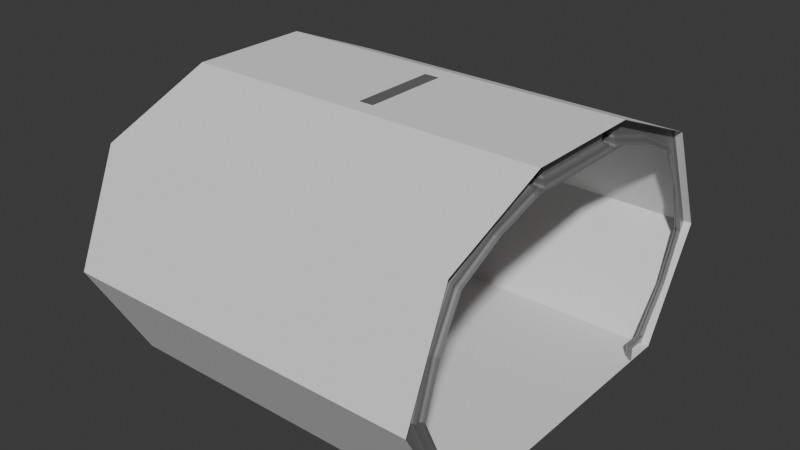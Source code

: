 # Source: BigTunnel.blend  (saved by Blender 4.2.66; exported with 4.5.12 LTS)
import bpy
from mathutils import Matrix  # noqa: F401  (used for matrix-valued properties, if any)

bpy.ops.wm.read_factory_settings(use_empty=True)
scene = bpy.context.scene
scene.name = 'Scene'

# ---- collections
col_collection = bpy.data.collections.new('Collection'); scene.collection.children.link(col_collection)

# ---- materials (node trees are filled in below, after node groups)
mat_mainlampcol = bpy.data.materials.new('MainLampCol')
mat_ringmetal_006 = bpy.data.materials.new('RingMetal.006')
mat_ringmetal_001 = bpy.data.materials.new('RingMetal.001')

# ---- material node trees
mat_mainlampcol.use_nodes = True; mat_mainlampcol.node_tree.nodes.clear()
_N = mat_mainlampcol.node_tree.nodes; _L = mat_mainlampcol.node_tree.links
n0 = _N.new('ShaderNodeBsdfPrincipled'); n0.name = 'Principled BSDF'; n0.location = (10, 300)
n0.inputs[0].default_value = (0.8, 0.5699, 0.1036, 1.0)
n1 = _N.new('ShaderNodeOutputMaterial'); n1.name = 'Material Output'; n1.location = (300, 300)
_L.new(n0.outputs[0], n1.inputs[0])
n1.is_active_output = True
mat_ringmetal_006.use_nodes = True; mat_ringmetal_006.node_tree.nodes.clear()
_N = mat_ringmetal_006.node_tree.nodes; _L = mat_ringmetal_006.node_tree.links
n0 = _N.new('ShaderNodeBsdfPrincipled'); n0.name = 'Principled BSDF'; n0.location = (10, 300)
n0.inputs[0].default_value = (0.359, 0.359, 0.359, 1.0)
n0.inputs[1].default_value = 0.8577
n0.inputs[2].default_value = 0.6461
n1 = _N.new('ShaderNodeOutputMaterial'); n1.name = 'Material Output'; n1.location = (300, 300)
_L.new(n0.outputs[0], n1.inputs[0])
n1.is_active_output = True
mat_ringmetal_001.use_nodes = True; mat_ringmetal_001.node_tree.nodes.clear()
_N = mat_ringmetal_001.node_tree.nodes; _L = mat_ringmetal_001.node_tree.links
n0 = _N.new('ShaderNodeBsdfPrincipled'); n0.name = 'Principled BSDF'; n0.location = (10, 300)
n0.inputs[0].default_value = (0.359, 0.359, 0.359, 1.0)
n0.inputs[1].default_value = 0.8577
n0.inputs[2].default_value = 0.6461
n1 = _N.new('ShaderNodeOutputMaterial'); n1.name = 'Material Output'; n1.location = (300, 300)
_L.new(n0.outputs[0], n1.inputs[0])
n1.is_active_output = True

# ---- world
world_world = bpy.data.worlds.new('World'); scene.world = world_world
world_world.use_nodes = True; world_world.node_tree.nodes.clear()
_N = world_world.node_tree.nodes; _L = world_world.node_tree.links
n0 = _N.new('ShaderNodeOutputWorld'); n0.name = 'World Output'; n0.location = (300, 300)
n1 = _N.new('ShaderNodeBackground'); n1.name = 'Background'; n1.location = (10, 300)
n1.inputs[0].default_value = (0.05088, 0.05088, 0.05088, 1.0)
_L.new(n1.outputs[0], n0.inputs[0])
n0.is_active_output = True
world_world.color = (0.05088, 0.05088, 0.05088)
world_world.sun_shadow_jitter_overblur = 0.0

# ---- meshes
me_cube_004 = bpy.data.meshes.new('Cube.004')
me_cube_004.from_pydata([(1.192e-07, 1.246, 2.503e-06), (-1.192e-07, -1.246, 2.027e-06), (2.384e-07, 1.75, 0.8839), (1.192e-07, 0.5, 2.134), (1.192e-07, 1.384, 1.768), (-2.5, 1.246, 2.876e-06), (-1.192e-07, -1.75, 0.8839), (-2.384e-07, -0.5, 2.134), (-1.192e-07, -1.384, 1.768), (-2.5, -1.246, 2.399e-06), (-2.5, 1.75, 0.8839), (-2.5, 0.5, 2.134), (-2.5, 1.384, 1.768), (-2.5, -1.75, 0.8839), (-2.5, -0.5, 2.134), (-2.5, -1.384, 1.768), (0.0, 0.0, 2.265e-06), (0.25, 1.246, 2.503e-06), (0.25, -1.246, 2.027e-06), (0.25, 1.75, 0.8839), (0.25, 0.5, 2.134), (0.25, 1.384, 1.768), (0.25, -1.75, 0.8839), (0.25, -0.5, 2.134), (0.25, -1.384, 1.768), (0.25, 0.0, 2.265e-06), (-2.75, 1.246, 2.876e-06), (-2.75, -1.246, 2.399e-06), (-2.75, 1.75, 0.8839), (-2.75, 0.5, 2.134), (-2.75, 1.384, 1.768), (-2.75, -1.75, 0.8839), (-2.75, -0.5, 2.134), (-2.75, -1.384, 1.768)], [], [(7, 14, 11, 3), (8, 15, 14, 7), (6, 13, 15, 8), (13, 6, 1, 9), (0, 2, 10, 5), (2, 4, 12, 10), (4, 3, 11, 12), (9, 1, 16, 0, 5), (3, 4, 21, 20), (2, 0, 17, 19), (6, 8, 24, 22), (8, 7, 23, 24), (16, 1, 18, 25), (7, 3, 20, 23), (4, 2, 19, 21), (0, 16, 25, 17), (1, 6, 22, 18), (15, 13, 31, 33), (13, 9, 27, 31), (12, 11, 29, 30), (9, 5, 26, 27), (14, 15, 33, 32), (5, 10, 28, 26), (11, 14, 32, 29), (10, 12, 30, 28)])
_uv = me_cube_004.uv_layers.new(name='UVMap')
_uv.uv.foreach_set('vector', [0.0, 0.0, 0.0, 0.0, 0.0, 0.0, 0.0, 0.0, 0.0, 0.0, 0.0, 0.0, 0.0, 0.0, 0.0, 0.0, 0.0, 0.0, 0.0, 0.0, 0.0, 0.0, 0.0, 0.0, 0.0, 0.0, 0.0, 0.0, 0.0, 0.0, 0.0, 0.0, 0.0, 0.0, 0.0, 0.0, 0.0, 0.0, 0.0, 0.0, 0.0, 0.0, 0.0, 0.0, 0.0, 0.0, 0.0, 0.0, 0.0, 0.0, 0.0, 0.0, 0.0, 0.0, 0.0, 0.0, 0.0, 0.0, 0.0, 0.0, 0.0, 0.0, 0.0, 0.0, 0.0, 0.0, 0.0, 0.0, 0.0, 0.0, 0.0, 0.0, 0.0, 0.0, 0.0, 0.0, 0.0, 0.0, 0.0, 0.0, 0.0, 0.0, 0.0, 0.0, 0.0, 0.0, 0.0, 0.0, 0.0, 0.0, 0.0, 0.0, 0.0, 0.0, 0.0, 0.0, 0.0, 0.0, 0.0, 0.0, 0.0, 0.0, 0.0, 0.0, 0.0, 0.0, 0.0, 0.0, 0.0, 0.0, 0.0, 0.0, 0.0, 0.0, 0.0, 0.0, 0.0, 0.0, 0.0, 0.0, 0.0, 0.0, 0.0, 0.0, 0.0, 0.0, 0.0, 0.0, 0.0, 0.0, 0.0, 0.0, 0.0, 0.0, 0.0, 0.0, 0.0, 0.0, 0.0, 0.0, 0.0, 0.0, 0.0, 0.0, 0.0, 0.0, 0.0, 0.0, 0.0, 0.0, 0.0, 0.0, 0.0, 0.0, 0.0, 0.0, 0.0, 0.0, 0.0, 0.0, 0.0, 0.0, 0.0, 0.0, 0.0, 0.0, 0.0, 0.0, 0.0, 0.0, 0.0, 0.0, 0.0, 0.0, 0.0, 0.0, 0.0, 0.0, 0.0, 0.0, 0.0, 0.0, 0.0, 0.0, 0.0, 0.0, 0.0, 0.0, 0.0, 0.0, 0.0, 0.0, 0.0, 0.0, 0.0, 0.0, 0.0, 0.0, 0.0, 0.0, 0.0, 0.0])
me_cube_004.update()
me_cube_001 = bpy.data.meshes.new('Cube.001')
me_cube_001.from_pydata([(2.384e-07, 0.8174, -2.384e-07), (2.384e-07, -0.8174, -2.384e-07), (3.364, -0.8174, -2.384e-07), (3.364, 0.8174, -2.384e-07), (2.384e-07, 0.8174, -0.181), (2.384e-07, -0.8174, -0.181), (3.364, -0.8174, -0.181), (3.364, 0.8174, -0.181), (2.384e-07, -0.4087, -0.181), (3.364, -0.4087, -0.181), (3.364, -0.2043, -2.384e-07), (2.384e-07, -0.2043, -0.181), (3.364, -0.2043, -0.181), (3.364, 0.3065, -2.384e-07), (2.384e-07, 0.3065, -0.181), (3.364, 0.3065, -0.181), (3.364, 0.5109, -2.384e-07), (2.384e-07, 0.5109, -0.181), (3.364, 0.5109, -0.181), (3.364, -0.4087, -2.384e-07), (3.364, -0.4087, -0.2581), (3.364, -0.364, -0.3028), (2.384e-07, -0.364, -0.3028), (2.384e-07, -0.4087, -0.2581), (3.364, -0.2491, -0.3028), (3.364, -0.2043, -0.2581), (2.384e-07, -0.2043, -0.2581), (2.384e-07, -0.2491, -0.3028), (3.364, 0.3512, -0.3028), (3.364, 0.3065, -0.2581), (3.364, 0.5109, -0.2581), (3.364, 0.4662, -0.3028), (2.384e-07, 0.4662, -0.3028), (2.384e-07, 0.5109, -0.2581), (2.384e-07, 0.3065, -0.2581), (2.384e-07, 0.3512, -0.3028)], [(0, 1), (15, 18), (17, 14), (16, 13), (11, 8), (12, 9), (10, 19)], [(15, 12, 11, 14), (13, 10, 12, 15), (0, 3, 7, 4), (2, 1, 5, 6), (18, 30, 33, 17), (9, 6, 5, 8), (7, 18, 17, 4), (3, 16, 18, 7), (19, 2, 6, 9), (9, 8, 23, 20), (11, 12, 25, 26), (35, 32, 31, 28), (14, 34, 29, 15), (24, 27, 26, 25), (20, 23, 22, 21), (28, 29, 34, 35), (30, 31, 32, 33), (24, 21, 22, 27)])
me_cube_001.polygons.foreach_set('material_index', [0, 0, 0, 0, 1, 0, 0, 0, 0, 1, 1, 1, 1, 1, 1, 1, 1, 1])
_uv = me_cube_001.uv_layers.new(name='UVMap')
_uv.uv.foreach_set('vector', [0.0, 0.0, 0.0, 0.0, 0.0, 0.0, 0.0, 0.0, 0.0, 0.0, 0.0, 0.0, 0.0, 0.0, 0.0, 0.0, 0.0, 0.0, 0.0, 0.0, 0.0, 0.0, 0.0, 0.0, 0.0, 0.0, 0.0, 0.0, 0.0, 0.0, 0.0, 0.0, 0.0, 0.0, 0.0, 0.0, 0.0, 0.0, 0.0, 0.0, 0.0, 0.0, 0.0, 0.0, 0.0, 0.0, 0.0, 0.0, 0.0, 0.0, 0.0, 0.0, 0.0, 0.0, 0.0, 0.0, 0.0, 0.0, 0.0, 0.0, 0.0, 0.0, 0.0, 0.0, 0.0, 0.0, 0.0, 0.0, 0.0, 0.0, 0.0, 0.0, 0.0, 0.0, 0.0, 0.0, 0.0, 0.0, 0.0, 0.0, 0.0, 0.0, 0.0, 0.0, 0.0, 0.0, 0.0, 0.0, 0.0, 0.0, 0.0, 0.0, 0.0, 0.0, 0.0, 0.0, 0.0, 0.0, 0.0, 0.0, 0.0, 0.0, 0.0, 0.0, 0.0, 0.0, 0.0, 0.0, 0.0, 0.0, 0.0, 0.0, 0.0, 0.0, 0.0, 0.0, 0.0, 0.0, 0.0, 0.0, 0.0, 0.0, 0.0, 0.0, 0.0, 0.0, 0.0, 0.0, 0.0, 0.0, 0.0, 0.0, 0.0, 0.0, 0.0, 0.0, 0.0, 0.0, 0.0, 0.0, 0.0, 0.0, 0.0, 0.0])
me_cube_001.materials.append(mat_mainlampcol)
me_cube_001.materials.append(mat_ringmetal_006)
me_cube_001.update()
me_circle_001 = bpy.data.meshes.new('Circle.001')
me_circle_001.from_pydata([(1.5, 0.1475, 0.385), (1.461, 0.1087, 0.4042), (1.463, -0.000116, 0.2562), (1.461, 1.669, 0.535), (1.461, 1.291, 0.734), (1.461, 0.8839, 0.8606), (1.461, 1.868, 0.1577), (1.461, 0.1087, 0.2562), (1.461, 0.4728, 0.682), (1.5, 0.1391, 0.2255), (1.5, 0.4947, 0.6447), (1.5, 0.8863, 0.8174), (1.5, 1.828, 0.1412), (1.5, 1.638, 0.5044), (1.5, 1.275, 0.694), (1.5, -0.000116, 0.2258), (1.435, 0.1086, 0.4042), (1.423, 0.09854, 0.4127), (1.423, 0.4672, 0.6938), (1.435, 0.4728, 0.682), (1.422, 1.296, 0.7462), (1.434, 1.291, 0.734), (1.435, 1.868, 0.1577), (1.423, 1.88, 0.1627), (1.435, 0.1086, 0.2562), (1.423, 0.09843, 0.2689), (1.423, -0.000116, 0.2689), (1.437, -0.000116, 0.2562), (1.435, 0.8839, 0.8606), (1.423, 0.8838, 0.8745), (1.423, 1.679, 0.5447), (1.435, 1.669, 0.535), (1.461, 0.1346, 0.3914), (1.473, 0.1474, 0.385), (1.461, 1.28, 0.7058), (1.473, 1.275, 0.694), (1.461, 0.8855, 0.831), (1.473, 0.8863, 0.8174), (1.461, 0.1269, 0.2382), (1.473, 0.1393, 0.2257), (1.463, -0.000116, 0.2382), (1.475, -0.000116, 0.2258), (1.473, 1.638, 0.5044), (1.461, 1.648, 0.5138), (1.461, 1.839, 0.1461), (1.473, 1.828, 0.1412), (1.473, 0.4947, 0.6447), (1.461, 0.4882, 0.6558), (1.5, -0.000116, 0.4957), (1.5, 2.134, -0.25), (1.5, 1.951, 0.1919), (1.5, 1.326, 0.8169), (1.5, 0.4418, 0.7478), (1.5, 0.8838, 1.0), (1.5, 1.768, 0.6339), (1.438, -0.000116, 0.4957), (1.423, 0.01171, 0.4857), (1.423, -0.000116, 0.4807), (1.423, 1.937, 0.1861), (1.438, 1.951, 0.1919), (1.438, 1.326, 0.8169), (1.423, 1.32, 0.8028), (1.438, 0.4418, 0.7478), (1.423, 0.448, 0.7347), (1.438, 0.8838, 1.0), (1.423, 0.8838, 0.9834), (1.423, 1.756, 0.6222), (1.438, 1.768, 0.6339), (1.461, 1.992, -0.2499), (1.5, 1.951, -0.2499), (1.435, 1.992, -0.2499), (1.423, 2.006, -0.25), (1.473, 1.951, -0.2499), (1.461, 1.963, -0.2499), (1.5, 2.134, -0.25), (1.423, 2.117, -0.25), (1.438, 2.134, -0.25), (1.5, 2.134, -0.265), (1.461, 1.963, -0.2883), (1.5, 1.951, -0.3002), (1.461, 1.992, -0.2883), (1.5, 2.134, -0.3893), (1.5, 2.134, -0.3271), (1.461, 1.963, -0.366), (1.5, 1.951, -0.354), (1.461, 1.992, -0.3893), (1.5, 1.951, -0.3271), (1.461, 1.992, -0.366), (4.458e-05, 1.963, -0.366), (4.458e-05, 2.117, -0.4043), (4.458e-05, 2.134, -0.3893), (4.458e-05, 1.992, -0.2883), (4.458e-05, 1.992, -0.265), (4.458e-05, 2.006, -0.25), (4.458e-05, 1.951, -0.3002), (4.458e-05, 1.963, -0.2883), (4.458e-05, 2.117, -0.25), (4.458e-05, 2.134, -0.265), (4.458e-05, 1.951, -0.354), (4.458e-05, 2.006, -0.4043), (4.458e-05, 1.992, -0.3893), (4.458e-05, 1.992, -0.366), (1.438, 2.134, -0.3893), (1.438, 2.134, -0.3271), (1.438, 2.134, -0.265), (1.423, 2.117, -0.4043), (1.423, 2.006, -0.4043), (1.435, 1.992, -0.3893), (1.461, 1.992, -0.265), (1.435, 1.992, -0.265), (1.435, 1.992, -0.366), (1.435, 1.992, -0.2883), (1.473, 1.951, -0.3271), (1.473, 1.951, -0.354), (1.473, 1.951, -0.3002), (4.452e-05, 2.134, -0.3271), (0.06216, 2.134, -0.3893), (0.07723, 2.006, -0.4043), (0.06531, 1.992, -0.366), (0.0389, 1.963, -0.366), (4.452e-05, 1.951, -0.3271), (0.07717, 2.117, -0.4043), (0.03893, 1.992, -0.3893), (0.02694, 1.951, -0.354), (0.02694, 1.951, -0.3271), (0.06531, 1.992, -0.3893), (0.03893, 1.992, -0.366), (1.5, 0.1475, -1.885), (1.461, 0.1087, -1.904), (1.463, -0.0001158, -1.756), (1.461, 1.669, -2.035), (1.461, 1.291, -2.234), (1.461, 0.8839, -2.361), (1.461, 1.868, -1.658), (1.461, 0.1087, -1.756), (1.461, 0.4728, -2.182), (1.5, 0.1391, -1.726), (1.5, 0.4947, -2.145), (1.5, 0.8863, -2.318), (1.5, 1.828, -1.641), (1.5, 1.638, -2.005), (1.5, 1.275, -2.194), (1.5, -0.0001158, -1.726), (1.435, 0.1086, -1.904), (1.423, 0.09854, -1.913), (1.423, 0.4672, -2.194), (1.435, 0.4728, -2.182), (1.422, 1.296, -2.246), (1.434, 1.291, -2.234), (1.435, 1.868, -1.658), (1.423, 1.88, -1.663), (1.435, 0.1086, -1.756), (1.423, 0.09843, -1.769), (1.423, -0.0001158, -1.769), (1.437, -0.0001158, -1.756), (1.435, 0.8839, -2.361), (1.423, 0.8838, -2.375), (1.423, 1.679, -2.045), (1.435, 1.669, -2.035), (1.461, 0.1346, -1.891), (1.473, 0.1474, -1.885), (1.461, 1.28, -2.206), (1.473, 1.275, -2.194), (1.461, 0.8855, -2.331), (1.473, 0.8863, -2.318), (1.461, 0.1269, -1.738), (1.473, 0.1393, -1.726), (1.463, -0.0001158, -1.738), (1.475, -0.0001158, -1.726), (1.473, 1.638, -2.005), (1.461, 1.648, -2.014), (1.461, 1.839, -1.646), (1.473, 1.828, -1.641), (1.473, 0.4947, -2.145), (1.461, 0.4882, -2.156), (1.5, -0.0001158, -1.996), (1.5, 2.134, -1.25), (1.5, 1.951, -1.692), (1.5, 1.326, -2.317), (1.5, 0.4418, -2.248), (1.5, 0.8838, -2.5), (1.5, 1.768, -2.134), (1.438, -0.0001158, -1.996), (1.423, 0.01171, -1.986), (1.423, -0.0001158, -1.981), (1.423, 1.937, -1.686), (1.438, 1.951, -1.692), (1.438, 1.326, -2.317), (1.423, 1.32, -2.303), (1.438, 0.4418, -2.248), (1.423, 0.448, -2.235), (1.438, 0.8838, -2.5), (1.423, 0.8838, -2.483), (1.423, 1.756, -2.122), (1.438, 1.768, -2.134), (1.461, 1.992, -1.25), (1.5, 1.951, -1.25), (1.435, 1.992, -1.25), (1.423, 2.006, -1.25), (1.473, 1.951, -1.25), (1.461, 1.963, -1.25), (1.5, 2.134, -1.25), (1.423, 2.117, -1.25), (1.438, 2.134, -1.25), (1.5, 2.134, -1.235), (1.461, 1.963, -1.212), (1.5, 1.951, -1.2), (1.461, 1.992, -1.212), (1.5, 2.134, -1.111), (1.5, 2.134, -1.173), (1.461, 1.963, -1.134), (1.5, 1.951, -1.146), (1.461, 1.992, -1.111), (1.5, 1.951, -1.173), (1.461, 1.992, -1.134), (4.458e-05, 1.963, -1.134), (4.458e-05, 2.117, -1.096), (4.458e-05, 2.134, -1.111), (4.458e-05, 1.992, -1.212), (4.458e-05, 1.992, -1.235), (4.458e-05, 2.006, -1.25), (4.458e-05, 1.951, -1.2), (4.458e-05, 1.963, -1.212), (4.458e-05, 2.117, -1.25), (4.458e-05, 2.134, -1.235), (4.458e-05, 1.951, -1.146), (4.458e-05, 2.006, -1.096), (4.458e-05, 1.992, -1.111), (4.458e-05, 1.992, -1.134), (1.438, 2.134, -1.111), (1.438, 2.134, -1.173), (1.438, 2.134, -1.235), (1.423, 2.117, -1.096), (1.423, 2.006, -1.096), (1.435, 1.992, -1.111), (1.461, 1.992, -1.235), (1.435, 1.992, -1.235), (1.435, 1.992, -1.134), (1.435, 1.992, -1.212), (1.473, 1.951, -1.173), (1.473, 1.951, -1.146), (1.473, 1.951, -1.2), (1.5, 2.134, -0.7501), (1.438, 2.134, -0.7501), (1.423, 2.006, -0.7501), (1.435, 1.992, -0.7501), (1.461, 1.992, -0.7501), (1.473, 1.951, -0.7501), (1.461, 1.963, -0.7501), (1.5, 1.951, -0.7501), (1.423, 2.117, -0.7501), (4.447e-05, 2.134, -1.173), (0.06216, 2.134, -1.111), (0.07723, 2.006, -1.096), (0.06531, 1.992, -1.134), (0.0389, 1.963, -1.134), (4.447e-05, 1.951, -1.173), (0.07717, 2.117, -1.096), (0.03893, 1.992, -1.111), (4.458e-05, 2.134, -0.7501), (0.02694, 1.951, -1.146), (0.02694, 1.951, -1.173), (0.06531, 1.992, -1.111), (0.06216, 2.134, -0.7501), (0.07717, 2.117, -0.7501), (0.07723, 2.006, -0.7501), (0.06531, 1.992, -0.7501), (0.02694, 1.951, -0.7501), (0.0389, 1.963, -0.7501), (4.458e-05, 1.951, -0.7501), (0.03893, 1.992, -0.7501), (0.03893, 1.992, -1.134)], [(48, 52), (50, 49), (52, 53), (54, 50), (51, 53), (51, 54), (52, 62), (55, 48), (59, 50), (67, 54), (51, 60), (64, 53), (76, 74), (49, 76), (82, 81), (82, 77), (74, 77), (103, 82), (81, 102), (77, 104), (104, 103), (103, 102), (75, 105), (110, 111), (83, 78), (80, 87), (106, 71), (115, 90), (115, 97), (175, 179), (177, 176), (179, 180), (181, 177), (178, 180), (178, 181), (179, 189), (182, 175), (186, 177), (194, 181), (178, 187), (191, 180), (203, 201), (176, 203), (209, 208), (209, 204), (201, 204), (230, 209), (208, 229), (204, 231), (231, 230), (230, 229), (202, 232), (237, 238), (210, 205), (207, 214), (233, 198), (243, 242), (208, 242), (251, 217), (251, 224), (81, 242)], [(24, 7, 2, 27), (37, 11, 10, 46), (3, 6, 44, 43), (22, 6, 3, 31), (45, 12, 13, 42), (46, 10, 0, 33), (1, 8, 47, 32), (35, 14, 11, 37), (16, 1, 7, 24), (65, 61, 20, 29), (28, 5, 8, 19), (31, 3, 4, 21), (17, 25, 26, 57, 56), (70, 68, 6, 22), (21, 4, 5, 28), (4, 3, 43, 34), (6, 68, 73, 44), (7, 1, 32, 38), (5, 4, 34, 36), (8, 5, 36, 47), (72, 69, 12, 45), (39, 9, 15, 41), (33, 0, 9, 39), (2, 7, 38, 40), (42, 13, 14, 35), (70, 22, 23, 71), (19, 16, 17, 18), (16, 24, 25, 17), (24, 27, 26, 25), (21, 28, 29, 20), (28, 19, 18, 29), (31, 21, 20, 30), (22, 31, 30, 23), (39, 41, 40, 38), (37, 46, 47, 36), (35, 37, 36, 34), (33, 39, 38, 32), (45, 42, 43, 44), (42, 35, 34, 43), (72, 45, 44, 73), (46, 33, 32, 47), (19, 8, 1, 16), (66, 58, 23, 30), (58, 75, 71, 23), (61, 66, 30, 20), (63, 65, 29, 18), (56, 63, 18, 17), (55, 56, 57), (55, 62, 63, 56), (59, 76, 75, 58), (62, 64, 65, 63), (67, 59, 58, 66), (61, 65, 64, 60), (60, 67, 66, 61), (72, 73, 78, 114), (83, 119, 88, 101, 126, 118, 110, 87), (79, 114, 112, 86), (78, 80, 111, 91, 95), (86, 112, 113, 84), (114, 79, 69, 72), (83, 248, 247, 113), (105, 250, 244, 106), (84, 113, 247, 249), (78, 95, 94, 114), (110, 118, 126, 101, 100, 122, 125, 107), (111, 109, 92, 91), (245, 246, 85, 107), (109, 108, 68, 70), (80, 108, 109, 111), (87, 110, 107, 85), (243, 250, 105, 102), (98, 88, 119, 83, 113, 123), (112, 124, 123, 113), (114, 94, 120, 124, 112), (87, 85, 246, 248, 83), (73, 68, 108, 80, 78), (107, 106, 244, 245), (70, 71, 109), (92, 109, 71, 93), (75, 96, 93, 71), (76, 104, 75), (97, 96, 75, 104), (89, 90, 116, 102, 105, 121), (105, 106, 117, 99, 89, 121), (106, 107, 125, 122, 100, 99, 117), (98, 123, 124, 120), (116, 90, 259, 263), (122, 270, 266, 125), (98, 269, 267, 123), (123, 267, 268, 119), (126, 119, 268, 270, 122), (121, 116, 263, 264), (117, 265, 264, 121), (125, 266, 265, 117), (151, 154, 129, 134), (164, 173, 137, 138), (130, 170, 171, 133), (149, 158, 130, 133), (172, 169, 140, 139), (173, 160, 127, 137), (128, 159, 174, 135), (162, 164, 138, 141), (143, 151, 134, 128), (192, 156, 147, 188), (155, 146, 135, 132), (158, 148, 131, 130), (144, 183, 184, 153, 152), (197, 149, 133, 195), (148, 155, 132, 131), (131, 161, 170, 130), (133, 171, 200, 195), (134, 165, 159, 128), (132, 163, 161, 131), (135, 174, 163, 132), (199, 172, 139, 196), (166, 168, 142, 136), (160, 166, 136, 127), (129, 167, 165, 134), (169, 162, 141, 140), (197, 198, 150, 149), (146, 145, 144, 143), (143, 144, 152, 151), (151, 152, 153, 154), (148, 147, 156, 155), (155, 156, 145, 146), (158, 157, 147, 148), (149, 150, 157, 158), (166, 165, 167, 168), (164, 163, 174, 173), (162, 161, 163, 164), (160, 159, 165, 166), (172, 171, 170, 169), (169, 170, 161, 162), (199, 200, 171, 172), (173, 174, 159, 160), (146, 143, 128, 135), (193, 157, 150, 185), (185, 150, 198, 202), (188, 147, 157, 193), (190, 145, 156, 192), (183, 144, 145, 190), (182, 184, 183), (182, 183, 190, 189), (186, 185, 202, 203), (189, 190, 192, 191), (194, 193, 185, 186), (188, 187, 191, 192), (187, 188, 193, 194), (199, 241, 205, 200), (210, 214, 237, 254, 271, 228, 215, 255), (206, 213, 239, 241), (205, 222, 218, 238, 207), (213, 211, 240, 239), (241, 199, 196, 206), (210, 240, 247, 248), (232, 233, 244, 250), (211, 249, 247, 240), (205, 241, 221, 222), (237, 234, 262, 258, 227, 228, 271, 254), (238, 218, 219, 236), (245, 234, 212, 246), (236, 197, 195, 235), (207, 238, 236, 235), (214, 212, 234, 237), (243, 229, 232, 250), (225, 260, 240, 210, 255, 215), (239, 240, 260, 261), (241, 239, 261, 256, 221), (214, 210, 248, 246, 212), (200, 205, 207, 235, 195), (234, 245, 244, 233), (197, 236, 198), (219, 220, 198, 236), (202, 198, 220, 223), (203, 202, 231), (224, 231, 202, 223), (216, 257, 232, 229, 252, 217), (232, 257, 216, 226, 253, 233), (233, 253, 226, 227, 258, 262, 234), (225, 256, 261, 260), (252, 263, 259, 217), (258, 262, 266, 270), (225, 260, 267, 269), (260, 255, 268, 267), (271, 258, 270, 268, 255), (257, 264, 263, 252), (253, 257, 264, 265), (262, 253, 265, 266)])
_uv = me_circle_001.uv_layers.new(name='UVMap')
_uv.uv.foreach_set('vector', [0.0, 0.0, 0.0, 0.0, 0.0, 0.0, 0.0, 0.0, 0.0, 0.0, 0.0, 0.0, 0.0, 0.0, 0.0, 0.0, 0.0, 0.0, 0.0, 0.0, 0.0, 0.0, 0.0, 0.0, 0.0, 0.0, 0.0, 0.0, 0.0, 0.0, 0.0, 0.0, 0.0, 0.0, 0.0, 0.0, 0.0, 0.0, 0.0, 0.0, 0.0, 0.0, 0.0, 0.0, 0.0, 0.0, 0.0, 0.0, 0.0, 0.0, 0.0, 0.0, 0.0, 0.0, 0.0, 0.0, 0.0, 0.0, 0.0, 0.0, 0.0, 0.0, 0.0, 0.0, 0.0, 0.0, 0.0, 0.0, 0.0, 0.0, 0.0, 0.0, 0.0, 0.0, 0.0, 0.0, 0.0, 0.0, 0.0, 0.0, 0.0, 0.0, 0.0, 0.0, 0.0, 0.0, 0.0, 0.0, 0.0, 0.0, 0.0, 0.0, 0.0, 0.0, 0.0, 0.0, 0.0, 0.0, 0.0, 0.0, 0.0, 0.0, 0.0, 0.0, 0.0, 0.0, 0.0, 0.0, 0.0, 0.0, 0.0, 0.0, 0.0, 0.0, 0.0, 0.0, 0.0, 0.0, 0.0, 0.0, 0.0, 0.0, 0.0, 0.0, 0.0, 0.0, 0.0, 0.0, 0.0, 0.0, 0.0, 0.0, 0.0, 0.0, 0.0, 0.0, 0.0, 0.0, 0.0, 0.0, 0.0, 0.0, 0.0, 0.0, 0.0, 0.0, 0.0, 0.0, 0.0, 0.0, 0.0, 0.0, 0.0, 0.0, 0.0, 0.0, 0.0, 0.0, 0.0, 0.0, 0.0, 0.0, 0.0, 0.0, 0.0, 0.0, 0.0, 0.0, 0.0, 0.0, 0.0, 0.0, 0.0, 0.0, 0.0, 0.0, 0.0, 0.0, 0.0, 0.0, 0.0, 0.0, 0.0, 0.0, 0.0, 0.0, 0.0, 0.0, 0.0, 0.0, 0.0, 0.0, 0.0, 0.0, 0.0, 0.0, 0.0, 0.0, 0.0, 0.0, 0.0, 0.0, 0.0, 0.0, 0.0, 0.0, 0.0, 0.0, 0.0, 0.0, 0.0, 0.0, 0.0, 0.0, 0.0, 0.0, 0.0, 0.0, 0.0, 0.0, 0.0, 0.0, 0.0, 0.0, 0.0, 0.0, 0.0, 0.0, 0.0, 0.0, 0.0, 0.0, 0.0, 0.0, 0.0, 0.0, 0.0, 0.0, 0.0, 0.0, 0.0, 0.0, 0.0, 0.0, 0.0, 0.0, 0.0, 0.0, 0.0, 0.0, 0.0, 0.0, 0.0, 0.0, 0.0, 0.0, 0.0, 0.0, 0.0, 0.0, 0.0, 0.0, 0.0, 0.0, 0.0, 0.0, 0.0, 0.0, 0.0, 0.0, 0.0, 0.0, 0.0, 0.0, 0.0, 0.0, 0.0, 0.0, 0.0, 0.0, 0.0, 0.0, 0.0, 0.0, 0.0, 0.0, 0.0, 0.0, 0.0, 0.0, 0.0, 0.0, 0.0, 0.0, 0.0, 0.0, 0.0, 0.0, 0.0, 0.0, 0.0, 0.0, 0.0, 0.0, 0.0, 0.0, 0.0, 0.0, 0.0, 0.0, 0.0, 0.0, 0.0, 0.0, 0.0, 0.0, 0.0, 0.0, 0.0, 0.0, 0.0, 0.0, 0.0, 0.0, 0.0, 0.0, 0.0, 0.0, 0.0, 0.0, 0.0, 0.0, 0.0, 0.0, 0.0, 0.0, 0.0, 0.0, 0.0, 0.0, 0.0, 0.0, 0.0, 0.0, 0.0, 0.0, 0.0, 0.0, 0.0, 0.0, 0.0, 0.0, 0.0, 0.0, 0.0, 0.0, 0.0, 0.0, 0.0, 0.0, 0.0, 0.0, 0.0, 0.0, 0.0, 0.0, 0.0, 0.0, 0.0, 0.0, 0.0, 0.0, 0.0, 0.0, 0.0, 0.0, 0.0, 0.0, 0.0, 0.0, 0.0, 0.0, 0.0, 0.0, 0.0, 0.0, 0.0, 0.0, 0.0, 0.0, 0.0, 0.0, 0.0, 0.0, 0.0, 0.0, 0.0, 0.0, 0.0, 0.0, 0.0, 0.0, 0.0, 0.0, 0.0, 0.0, 0.0, 0.0, 0.0, 0.0, 0.0, 0.0, 0.0, 0.0, 0.0, 0.0, 0.0, 0.0, 0.0, 0.0, 0.0, 0.0, 0.0, 0.0, 0.0, 0.0, 0.0, 0.0, 0.0, 0.0, 0.0, 0.0, 0.0, 0.0, 0.0, 0.0, 0.0, 0.0, 0.0, 0.0, 0.0, 0.0, 0.0, 0.0, 0.0, 0.0, 0.0, 0.0, 0.0, 0.0, 0.0, 0.0, 0.0, 0.0, 0.0, 0.0, 0.0, 0.0, 0.0, 0.0, 0.0, 0.0, 0.0, 0.0, 0.0, 0.0, 0.0, 0.0, 0.0, 0.0, 0.0, 0.0, 0.0, 0.0, 0.0, 0.0, 0.0, 0.0, 0.0, 0.0, 0.0, 0.0, 0.0, 0.0, 0.0, 0.0, 0.0, 0.0, 0.0, 0.0, 0.0, 0.0, 0.0, 0.0, 0.0, 0.0, 0.0, 0.0, 0.0, 0.0, 0.0, 0.0, 0.0, 0.0, 0.0, 0.0, 0.0, 0.0, 0.0, 0.0, 0.0, 0.0, 0.0, 0.0, 0.0, 0.0, 0.0, 0.0, 0.0, 0.0, 0.0, 0.0, 0.0, 0.0, 0.0, 0.0, 0.0, 0.0, 0.0, 0.0, 0.0, 0.0, 0.0, 0.0, 0.0, 0.0, 0.0, 0.0, 0.0, 0.0, 0.0, 0.0, 0.0, 0.0, 0.0, 0.0, 0.0, 0.0, 0.0, 0.0, 0.0, 0.0, 0.0, 0.0, 0.0, 0.0, 0.0, 0.0, 0.0, 0.0, 0.0, 0.0, 0.0, 0.0, 0.0, 0.0, 0.0, 0.0, 0.0, 0.0, 0.0, 0.0, 0.0, 0.0, 0.0, 0.0, 0.0, 0.0, 0.0, 0.0, 0.0, 0.0, 0.0, 0.0, 0.0, 0.0, 0.0, 0.0, 0.0, 0.0, 0.0, 0.0, 0.0, 0.0, 0.0, 0.0, 0.0, 0.0, 0.0, 0.0, 0.0, 0.0, 0.0, 0.0, 0.0, 0.0, 0.0, 0.0, 0.0, 0.0, 0.0, 0.0, 0.0, 0.0, 0.0, 0.0, 0.0, 0.0, 0.0, 0.0, 0.0, 0.0, 0.0, 0.0, 0.0, 0.0, 0.0, 0.0, 0.0, 0.0, 0.0, 0.0, 0.0, 0.0, 0.0, 0.0, 0.0, 0.0, 0.0, 0.0, 0.0, 0.0, 0.0, 0.0, 0.0, 0.0, 0.0, 0.0, 0.0, 0.0, 0.0, 0.0, 0.0, 0.0, 0.0, 0.0, 0.0, 0.0, 0.0, 0.0, 0.0, 0.0, 0.0, 0.0, 0.0, 0.0, 0.0, 0.0, 0.0, 0.0, 0.0, 0.0, 0.0, 0.0, 0.0, 0.0, 0.0, 0.0, 0.0, 0.0, 0.0, 0.0, 0.0, 0.0, 0.0, 0.0, 0.0, 0.0, 0.0, 0.0, 0.0, 0.0, 0.0, 0.0, 0.0, 0.0, 0.0, 0.0, 0.0, 0.0, 0.0, 0.0, 0.0, 0.0, 0.0, 0.0, 0.0, 0.0, 0.0, 0.0, 0.0, 0.0, 0.0, 0.0, 0.0, 0.0, 0.0, 0.0, 0.0, 0.0, 0.0, 0.0, 0.0, 0.0, 0.0, 0.0, 0.0, 0.0, 0.0, 0.0, 0.0, 0.0, 0.0, 0.0, 0.0, 0.0, 0.0, 0.0, 0.0, 0.0, 0.0, 0.0, 0.0, 0.0, 0.0, 0.0, 0.0, 0.0, 0.0, 0.0, 0.0, 0.0, 0.0, 0.0, 0.0, 0.0, 0.0, 0.0, 0.0, 0.0, 0.0, 0.0, 0.0, 0.0, 0.0, 0.0, 0.0, 0.0, 0.0, 0.0, 0.0, 0.0, 0.0, 0.0, 0.0, 0.0, 0.0, 0.0, 0.0, 0.0, 0.0, 0.0, 0.0, 0.0, 0.0, 0.0, 0.0, 0.0, 0.0, 0.0, 0.0, 0.0, 0.0, 0.0, 0.0, 0.0, 0.0, 0.0, 0.0, 0.0, 0.0, 0.0, 0.0, 0.0, 0.0, 0.0, 0.0, 0.0, 0.0, 0.0, 0.0, 0.0, 0.0, 0.0, 0.0, 0.0, 0.0, 0.0, 0.0, 0.0, 0.0, 0.0, 0.0, 0.0, 0.0, 0.0, 0.0, 0.0, 0.0, 0.0, 0.0, 0.0, 0.0, 0.0, 0.0, 0.0, 0.0, 0.0, 0.0, 0.0, 0.0, 0.0, 0.0, 0.0, 0.0, 0.0, 0.0, 0.0, 0.0, 0.0, 0.0, 0.0, 0.0, 0.0, 0.0, 0.0, 0.0, 0.0, 0.0, 0.0, 0.0, 0.0, 0.0, 0.0, 0.0, 0.0, 0.0, 0.0, 0.0, 0.0, 0.0, 0.0, 0.0, 0.0, 0.0, 0.0, 0.0, 0.0, 0.0, 0.0, 0.0, 0.0, 0.0, 0.0, 0.0, 0.0, 0.0, 0.0, 0.0, 0.0, 0.0, 0.0, 0.0, 0.0, 0.0, 0.0, 0.0, 0.0, 0.0, 0.0, 0.0, 0.0, 0.0, 0.0, 0.0, 0.0, 0.0, 0.0, 0.0, 0.0, 0.0, 0.0, 0.0, 0.0, 0.0, 0.0, 0.0, 0.0, 0.0, 0.0, 0.0, 0.0, 0.0, 0.0, 0.0, 0.0, 0.0, 0.0, 0.0, 0.0, 0.0, 0.0, 0.0, 0.0, 0.0, 0.0, 0.0, 0.0, 0.0, 0.0, 0.0, 0.0, 0.0, 0.0, 0.0, 0.0, 0.0, 0.0, 0.0, 0.0, 0.0, 0.0, 0.0, 0.0, 0.0, 0.0, 0.0, 0.0, 0.0, 0.0, 0.0, 0.0, 0.0, 0.0, 0.0, 0.0, 0.0, 0.0, 0.0, 0.0, 0.0, 0.0, 0.0, 0.0, 0.0, 0.0, 0.0, 0.0, 0.0, 0.0, 0.0, 0.0, 0.0, 0.0, 0.0, 0.0, 0.0, 0.0, 0.0, 0.0, 0.0, 0.0, 0.0, 0.0, 0.0, 0.0, 0.0, 0.0, 0.0, 0.0, 0.0, 0.0, 0.0, 0.0, 0.0, 0.0, 0.0, 0.0, 0.0, 0.0, 0.0, 0.0, 0.0, 0.0, 0.0, 0.0, 0.0, 0.0, 0.0, 0.0, 0.0, 0.0, 0.0, 0.0, 0.0, 0.0, 0.0, 0.0, 0.0, 0.0, 0.0, 0.0, 0.0, 0.0, 0.0, 0.0, 0.0, 0.0, 0.0, 0.0, 0.0, 0.0, 0.0, 0.0, 0.0, 0.0, 0.0, 0.0, 0.0, 0.0, 0.0, 0.0, 0.0, 0.0, 0.0, 0.0, 0.0, 0.0, 0.0, 0.0, 0.0, 0.0, 0.0, 0.0, 0.0, 0.0, 0.0, 0.0, 0.0, 0.0, 0.0, 0.0, 0.0, 0.0, 0.0, 0.0, 0.0, 0.0, 0.0, 0.0, 0.0, 0.0, 0.0, 0.0, 0.0, 0.0, 0.0, 0.0, 0.0, 0.0, 0.0, 0.0, 0.0, 0.0, 0.0, 0.0, 0.0, 0.0, 0.0, 0.0, 0.0, 0.0, 0.0, 0.0, 0.0, 0.0, 0.0, 0.0, 0.0, 0.0, 0.0, 0.0, 0.0, 0.0, 0.0, 0.0, 0.0, 0.0, 0.0, 0.0, 0.0, 0.0, 0.0, 0.0, 0.0, 0.0, 0.0, 0.0, 0.0, 0.0, 0.0, 0.0, 0.0, 0.0, 0.0, 0.0, 0.0, 0.0, 0.0, 0.0, 0.0, 0.0, 0.0, 0.0, 0.0, 0.0, 0.0, 0.0, 0.0, 0.0, 0.0, 0.0, 0.0, 0.0, 0.0, 0.0, 0.0, 0.0, 0.0, 0.0, 0.0, 0.0, 0.0, 0.0, 0.0, 0.0, 0.0, 0.0, 0.0, 0.0, 0.0, 0.0, 0.0, 0.0, 0.0, 0.0, 0.0, 0.0, 0.0, 0.0, 0.0, 0.0, 0.0, 0.0, 0.0, 0.0, 0.0, 0.0, 0.0, 0.0, 0.0, 0.0, 0.0, 0.0, 0.0, 0.0, 0.0, 0.0, 0.0, 0.0, 0.0, 0.0, 0.0, 0.0, 0.0, 0.0, 0.0, 0.0, 0.0, 0.0, 0.0, 0.0, 0.0, 0.0, 0.0, 0.0, 0.0, 0.0, 0.0, 0.0, 0.0, 0.0, 0.0, 0.0, 0.0, 0.0, 0.0, 0.0, 0.0, 0.0, 0.0, 0.0, 0.0, 0.0, 0.0, 0.0, 0.0, 0.0, 0.0, 0.0, 0.0, 0.0, 0.0, 0.0, 0.0, 0.0, 0.0, 0.0, 0.0, 0.0, 0.0, 0.0, 0.0, 0.0, 0.0, 0.0, 0.0, 0.0, 0.0, 0.0, 0.0, 0.0, 0.0, 0.0, 0.0, 0.0, 0.0, 0.0, 0.0, 0.0, 0.0, 0.0, 0.0, 0.0, 0.0, 0.0, 0.0, 0.0, 0.0, 0.0, 0.0, 0.0, 0.0, 0.0, 0.0, 0.0, 0.0, 0.0, 0.0, 0.0, 0.0, 0.0, 0.0, 0.0, 0.0, 0.0, 0.0, 0.0, 0.0, 0.0, 0.0, 0.0, 0.0, 0.0, 0.0, 0.0, 0.0, 0.0, 0.0, 0.0, 0.0, 0.0, 0.0, 0.0, 0.0, 0.0, 0.0, 0.0, 0.0, 0.0, 0.0, 0.0, 0.0, 0.0, 0.0, 0.0, 0.0, 0.0, 0.0, 0.0, 0.0, 0.0, 0.0, 0.0, 0.0, 0.0, 0.0, 0.0, 0.0, 0.0, 0.0, 0.0, 0.0, 0.0, 0.0, 0.0, 0.0, 0.0, 0.0, 0.0, 0.0, 0.0, 0.0, 0.0, 0.0, 0.0, 0.0, 0.0, 0.0, 0.0, 0.0, 0.0, 0.0, 0.0, 0.0, 0.0, 0.0, 0.0, 0.0, 0.0, 0.0, 0.0, 0.0, 0.0, 0.0, 0.0, 0.0, 0.0, 0.0, 0.0, 0.0, 0.0, 0.0, 0.0, 0.0, 0.0, 0.0, 0.0, 0.0, 0.0, 0.0, 0.0, 0.0, 0.0, 0.0, 0.0, 0.0, 0.0, 0.0, 0.0, 0.0, 0.0, 0.0, 0.0, 0.0, 0.0, 0.0, 0.0, 0.0, 0.0, 0.0, 0.0, 0.0, 0.0, 0.0, 0.0, 0.0, 0.0, 0.0, 0.0, 0.0, 0.0, 0.0, 0.0, 0.0, 0.0, 0.0, 0.0, 0.0, 0.0, 0.0, 0.0, 0.0, 0.0, 0.0, 0.0, 0.0, 0.0, 0.0, 0.0, 0.0, 0.0, 0.0, 0.0, 0.0, 0.0, 0.0, 0.0, 0.0, 0.0, 0.0, 0.0, 0.0, 0.0, 0.0, 0.0, 0.0, 0.0, 0.0, 0.0, 0.0, 0.0, 0.0, 0.0, 0.0, 0.0, 0.0, 0.0, 0.0, 0.0, 0.0, 0.0, 0.0, 0.0, 0.0, 0.0, 0.0, 0.0, 0.0, 0.0, 0.0, 0.0, 0.0, 0.0, 0.0, 0.0, 0.0, 0.0, 0.0, 0.0, 0.0, 0.0, 0.0, 0.0, 0.0, 0.0, 0.0, 0.0, 0.0, 0.0, 0.0, 0.0, 0.0, 0.0, 0.0, 0.0, 0.0, 0.0, 0.0, 0.0, 0.0, 0.0, 0.0, 0.0, 0.0, 0.0, 0.0, 0.0, 0.0, 0.0, 0.0, 0.0, 0.0, 0.0, 0.0, 0.0, 0.0, 0.0, 0.0, 0.0, 0.0, 0.0, 0.0, 0.0, 0.0, 0.0, 0.0, 0.0, 0.0, 0.0, 0.0, 0.0, 0.0, 0.0, 0.0, 0.0, 0.0, 0.0, 0.0, 0.0, 0.0, 0.0, 0.0, 0.0, 0.0, 0.0, 0.0, 0.0, 0.0, 0.0, 0.0, 0.0, 0.0, 0.0, 0.0, 0.0, 0.0, 0.0, 0.0, 0.0, 0.0, 0.0, 0.0, 0.0, 0.0, 0.0, 0.0, 0.0, 0.0, 0.0, 0.0, 0.0, 0.0, 0.0])
me_circle_001.materials.append(mat_ringmetal_001)
me_circle_001.update()
me_circle_001.normals_split_custom_set([tuple(v) for v in zip(*[iter([0.0002194, -9.702e-05, -1.0, 0.0002194, -9.702e-05, -1.0, 0.0002194, -9.702e-05, -1.0, 0.0002194, -9.702e-05, -1.0, -0.0003029, 0.4035, -0.915, -0.0003029, 0.4035, -0.915, -0.0003029, 0.4035, -0.915, -0.0003029, 0.4035, -0.915, -1.0, -0.001078, -0.0005749, -1.0, -0.001078, -0.0005749, -1.0, -0.001078, -0.0005749, -1.0, -0.001078, -0.0005749, 0.001388, -0.8849, -0.4659, 0.001388, -0.8849, -0.4659, 0.001388, -0.8849, -0.4659, 0.001388, -0.8849, -0.4659, 0.001258, -0.8868, -0.4621, 0.001258, -0.8868, -0.4621, 0.001258, -0.8868, -0.4621, 0.001258, -0.8868, -0.4621, -0.0007719, 0.5989, -0.8008, -0.0007719, 0.5989, -0.8008, -0.0007719, 0.5989, -0.8008, -0.0007719, 0.5989, -0.8008, -1.0, -0.0004887, 0.0006819, -1.0, -0.0004887, 0.0006819, -1.0, -0.0004887, 0.0006819, -1.0, -0.0004887, 0.0006819, 0.0005532, -0.3026, -0.9531, 0.0005532, -0.3026, -0.9531, 0.0005532, -0.3026, -0.9531, 0.0005532, -0.3026, -0.9531, -0.001455, 1.0, -1.61e-06, -0.001455, 1.0, -1.61e-06, -0.001455, 1.0, -1.61e-06, -0.001455, 1.0, -1.61e-06, -1.0, 0.0003498, 0.002218, -1.0, 0.0003498, 0.002218, -1.0, 0.0003498, 0.002218, -1.0, 0.0003498, 0.002218, -0.0003803, 0.3984, -0.9172, -0.0003803, 0.3984, -0.9172, -0.0003803, 0.3984, -0.9172, -0.0003803, 0.3984, -0.9172, 0.0008704, -0.4663, -0.8846, 0.0008704, -0.4663, -0.8846, 0.0008704, -0.4663, -0.8846, 0.0008704, -0.4663, -0.8846, -1.0, -1.063e-05, -0.000497, -1.0, -1.063e-05, -0.000497, -1.0, -1.063e-05, -0.000497, -1.0, -1.063e-05, -0.000497, -1.0, -1.063e-05, -0.000497, 0.001454, -0.9564, -0.2921, 0.001454, -0.9564, -0.2921, 0.001454, -0.9564, -0.2921, 0.001454, -0.9564, -0.2921, 0.0006398, -0.2967, -0.955, 0.0006398, -0.2967, -0.955, 0.0006398, -0.2967, -0.955, 0.0006398, -0.2967, -0.955, -1.0, 0.0003462, -0.001308, -1.0, 0.0003462, -0.001308, -1.0, 0.0003462, -0.001308, -1.0, 0.0003462, -0.001308, -1.0, -0.001319, -0.0004076, -1.0, -0.001319, -0.0004076, -1.0, -0.001319, -0.0004076, -1.0, -0.001319, -0.0004076, -1.0, -0.001191, -7.477e-06, -1.0, -0.001191, -7.477e-06, -1.0, -0.001191, -7.477e-06, -1.0, -0.001191, -7.477e-06, -1.0, -0.001005, -0.0002544, -1.0, -0.001005, -0.0002544, -1.0, -0.001005, -0.0002544, -1.0, -0.001005, -0.0002544, -1.0, -5.591e-05, 0.0001833, -1.0, -5.591e-05, 0.0001833, -1.0, -5.591e-05, 0.0001833, -1.0, -5.591e-05, 0.0001833, 0.001363, -0.9538, -0.3003, 0.001363, -0.9538, -0.3003, 0.001363, -0.9538, -0.3003, 0.001363, -0.9538, -0.3003, -0.004435, -0.001698, -1.0, -0.004435, -0.001698, -1.0, -0.004435, -0.001698, -1.0, -0.004435, -0.001698, -1.0, 0.002949, 0.9987, -0.05159, 0.002949, 0.9987, -0.05159, 0.002949, 0.9987, -0.05159, 0.002949, 0.9987, -0.05159, -0.9998, -0.01737, -0.008359, -0.9998, -0.01737, -0.008359, -0.9998, -0.01737, -0.008359, -0.9998, -0.01737, -0.008359, 0.0009024, -0.4625, -0.8866, 0.0009024, -0.4625, -0.8866, 0.0009024, -0.4625, -0.8866, 0.0009024, -0.4625, -0.8866, -0.7389, -0.6444, -0.1968, -0.7389, -0.6444, -0.1968, -0.7389, -0.6444, -0.1968, -0.7389, -0.6444, -0.1968, -0.7309, 0.4139, -0.5427, -0.7309, 0.4139, -0.5427, -0.7309, 0.4139, -0.5427, -0.7309, 0.4139, -0.5427, -0.6507, 0.7593, -0.0006717, -0.6507, 0.7593, -0.0006717, -0.6507, 0.7593, -0.0006717, -0.6507, 0.7593, -0.0006717, -0.7034, -0.006602, -0.7108, -0.7034, -0.006602, -0.7108, -0.7034, -0.006602, -0.7108, -0.7034, -0.006602, -0.7108, -0.7446, -0.1987, -0.6372, -0.7446, -0.1987, -0.6372, -0.7446, -0.1987, -0.6372, -0.7446, -0.1987, -0.6372, -0.7343, 0.2703, -0.6227, -0.7343, 0.2703, -0.6227, -0.7343, 0.2703, -0.6227, -0.7343, 0.2703, -0.6227, -0.7421, -0.312, -0.5932, -0.7421, -0.312, -0.5932, -0.7421, -0.312, -0.5932, -0.7421, -0.312, -0.5932, -0.7397, -0.5955, -0.3135, -0.7397, -0.5955, -0.3135, -0.7397, -0.5955, -0.3135, -0.7397, -0.5955, -0.3135, -0.7184, -0.01148, -0.6955, -0.7184, -0.01148, -0.6955, -0.7184, -0.01148, -0.6955, -0.7184, -0.01148, -0.6955, -0.7297, 0.2759, -0.6256, -0.7297, 0.2759, -0.6256, -0.7297, 0.2759, -0.6256, -0.7297, 0.2759, -0.6256, -0.7291, -0.2077, -0.6521, -0.7291, -0.2077, -0.6521, -0.7291, -0.2077, -0.6521, -0.7291, -0.2077, -0.6521, -0.7389, 0.6729, -0.03415, -0.7389, 0.6729, -0.03415, -0.7389, 0.6729, -0.03415, -0.7389, 0.6729, -0.03415, -0.7286, -0.6075, -0.3165, -0.7286, -0.6075, -0.3165, -0.7286, -0.6075, -0.3165, -0.7286, -0.6075, -0.3165, -0.7288, -0.3161, -0.6074, -0.7288, -0.3161, -0.6074, -0.7288, -0.3161, -0.6074, -0.7288, -0.3161, -0.6074, -0.713, -0.6691, -0.2096, -0.713, -0.6691, -0.2096, -0.713, -0.6691, -0.2096, -0.713, -0.6691, -0.2096, -0.7302, 0.4092, -0.5471, -0.7302, 0.4092, -0.5471, -0.7302, 0.4092, -0.5471, -0.7302, 0.4092, -0.5471, -0.0007087, 0.6066, -0.795, -0.0007087, 0.6066, -0.795, -0.0007087, 0.6066, -0.795, -0.0007087, 0.6066, -0.795, -1.0, 0.0006434, 0.0003009, -1.0, 0.0006434, 0.0003009, -1.0, 0.0006434, 0.0003009, -1.0, 0.0006434, 0.0003009, -1.0, 0.0006647, 0.0002396, -1.0, 0.0006647, 0.0002396, -1.0, 0.0006647, 0.0002396, -1.0, 0.0006647, 0.0002396, -1.0, 0.001317, 0.001807, -1.0, 0.001317, 0.001807, -1.0, 0.001317, 0.001807, -1.0, 0.001317, 0.001807, -1.0, -0.0003517, 0.0006998, -1.0, -0.0003517, 0.0006998, -1.0, -0.0003517, 0.0006998, -1.0, -0.0003517, 0.0006998, -1.0, -0.0004053, 0.0006149, -1.0, -0.0004053, 0.0006149, -1.0, -0.0004053, 0.0006149, -1.0, -0.0004053, 0.0006149, -0.6769, -0.2891, 0.6769, -0.6769, -0.2891, 0.6769, -0.6769, -0.2891, 0.6769, -0.6947, -0.3564, 0.6247, -0.6947, -0.3564, 0.6247, -0.6947, -0.3564, 0.6247, -0.6947, -0.3564, 0.6247, -0.7116, 0.6491, 0.2689, -0.7116, 0.6491, 0.2689, -0.7116, 0.6491, 0.2689, -0.7116, 0.6491, 0.2689, -0.6937, -0.3569, 0.6256, -0.6937, -0.3569, 0.6256, -0.6937, -0.3569, 0.6256, -0.6937, -0.3569, 0.6256, -0.7119, 0.6489, 0.2686, -0.7119, 0.6489, 0.2686, -0.7119, 0.6489, 0.2686, -0.7119, 0.6489, 0.2686, -0.7132, 0.2682, 0.6476, -0.7132, 0.2682, 0.6476, -0.7132, 0.2682, 0.6476, -0.7132, 0.2682, 0.6476, -0.712, 0.2686, 0.6488, -0.712, 0.2686, 0.6488, -0.712, 0.2686, 0.6488, -0.712, 0.2686, 0.6488, -0.7124, -0.7018, -0.0002706, -0.7124, -0.7018, -0.0002706, -0.7124, -0.7018, -0.0002706, -0.7124, -0.7018, -0.0002706, 0.0, -9.993e-07, -1.0, 0.0, -9.993e-07, -1.0, 0.0, -9.993e-07, -1.0, 0.0, -9.993e-07, -1.0, 0.0, -9.993e-07, -1.0, 0.0, -9.993e-07, -1.0, 0.0, -9.993e-07, -1.0, 0.0, -9.993e-07, -1.0, 0.0, -1.0, 0.0, 0.0, -1.0, 0.0, 0.0, -1.0, 0.0, 0.0, -1.0, 0.0, 0.0, 0.0, 1.0, 0.0, 0.0, 1.0, 0.0, 0.0, 1.0, 0.0, 0.0, 1.0, 0.0, 0.0, 1.0, 0.0, -1.0, 0.0, 0.0, -1.0, 0.0, 0.0, -1.0, 0.0, 0.0, -1.0, 0.0, 0.0006982, -1.0, -0.0003739, 0.0006982, -1.0, -0.0003739, 0.0006982, -1.0, -0.0003739, 0.0006982, -1.0, -0.0003739, -0.712, -0.7022, -1.908e-05, -0.712, -0.7022, -1.908e-05, -0.712, -0.7022, -1.908e-05, -0.712, -0.7022, -1.908e-05, -1.0, 0.0005635, 0.0, -1.0, 0.0005635, 0.0, -1.0, 0.0005635, 0.0, -1.0, 0.0005635, 0.0, 0.0009398, -1.0, -6.401e-05, 0.0009398, -1.0, -6.401e-05, 0.0009398, -1.0, -6.401e-05, 0.0009398, -1.0, -6.401e-05, 0.0, -0.7025, 0.7117, 0.0, -0.7025, 0.7117, 0.0, -0.7025, 0.7117, 0.0, -0.7025, 0.7117, 0.0, -1.0, 7.152e-06, 0.0, -1.0, 7.152e-06, 0.0, -1.0, 7.152e-06, 0.0, -1.0, 7.152e-06, 0.0, -1.0, 7.152e-06, 0.0, -1.0, 7.152e-06, 0.0, -1.0, 7.152e-06, 0.0, -1.0, 7.152e-06, 0.0, -1.0, 0.0, 0.0, -1.0, 0.0, 0.0, -1.0, 0.0, 0.0, -1.0, 0.0, 0.0, -1.0, -1.174e-06, 0.0, -1.0, -1.174e-06, 0.0, -1.0, -1.174e-06, 0.0, -1.0, -1.174e-06, 0.0007275, -1.0, -0.001211, 0.0007275, -1.0, -0.001211, 0.0007275, -1.0, -0.001211, 0.0007275, -1.0, -0.001211, 0.0, -1.0, 1.549e-06, 0.0, -1.0, 1.549e-06, 0.0, -1.0, 1.549e-06, 0.0, -1.0, 1.549e-06, 0.0, -1.0, 0.0, 0.0, -1.0, 0.0, 0.0, -1.0, 0.0, 0.0, -1.0, 0.0, -0.7389, 0.6738, 0.0, -0.7389, 0.6738, 0.0, -0.7389, 0.6738, 0.0, -0.7389, 0.6738, 0.0, -6.833e-09, -0.7025, -0.7117, -6.833e-09, -0.7025, -0.7117, -6.833e-09, -0.7025, -0.7117, -6.833e-09, -0.7025, -0.7117, -6.833e-09, -0.7025, -0.7117, -6.833e-09, -0.7025, -0.7117, -8.243e-08, -1.0, 0.0, -8.243e-08, -1.0, 0.0, -8.243e-08, -1.0, 0.0, -8.243e-08, -1.0, 0.0, -1.72e-05, -1.0, -2.407e-05, -1.72e-05, -1.0, -2.407e-05, -1.72e-05, -1.0, -2.407e-05, -1.72e-05, -1.0, -2.407e-05, -1.72e-05, -1.0, -2.407e-05, -1.0, -0.0003513, -2.669e-05, -1.0, -0.0003513, -2.669e-05, -1.0, -0.0003513, -2.669e-05, -1.0, -0.0003513, -2.669e-05, -1.0, -0.0003513, -2.669e-05, -1.0, -0.000695, 0.0005275, -1.0, -0.000695, 0.0005275, -1.0, -0.000695, 0.0005275, -1.0, -0.000695, 0.0005275, -1.0, -0.000695, 0.0005275, -0.7535, -0.6574, -5.813e-07, -0.7535, -0.6574, -5.813e-07, -0.7535, -0.6574, -5.813e-07, -0.7535, -0.6574, -5.813e-07, -0.7544, -0.6564, -0.001624, -0.7544, -0.6564, -0.001624, -0.7544, -0.6564, -0.001624, 0.0, -0.7394, 0.6733, 0.0, -0.7394, 0.6733, 0.0, -0.7394, 0.6733, 0.0, -0.7394, 0.6733, 0.0, -4.005e-07, 1.0, 0.0, -4.005e-07, 1.0, 0.0, -4.005e-07, 1.0, 0.0, -4.005e-07, 1.0, -0.7389, 0.6738, 0.001696, -0.7389, 0.6738, 0.001696, -0.7389, 0.6738, 0.001696, 8.881e-06, 0.6734, 0.7393, 8.881e-06, 0.6734, 0.7393, 8.881e-06, 0.6734, 0.7393, 8.881e-06, 0.6734, 0.7393, 0.0, 0.6738, -0.7389, 0.0, 0.6738, -0.7389, 0.0, 0.6738, -0.7389, 0.0, 0.6738, -0.7389, 0.0, 0.6738, -0.7389, 0.0, 0.6738, -0.7389, 0.0, 1.335e-07, -1.0, 0.0, 1.335e-07, -1.0, 0.0, 1.335e-07, -1.0, 0.0, 1.335e-07, -1.0, 0.0, 1.335e-07, -1.0, 0.0, 1.335e-07, -1.0, 0.0, -0.7394, -0.6732, 0.0, -0.7394, -0.6732, 0.0, -0.7394, -0.6732, 0.0, -0.7394, -0.6732, 0.0, -0.7394, -0.6732, 0.0, -0.7394, -0.6732, 0.0, -0.7394, -0.6732, -0.0009366, -1.0, 0.0009419, -0.0009366, -1.0, 0.0009419, -0.0009366, -1.0, 0.0009419, -0.0009366, -1.0, 0.0009419, 0.0, -1.0, -6.648e-07, 0.0, -1.0, -6.648e-07, 0.0, -1.0, -6.648e-07, 0.0, -1.0, -6.648e-07, 0.0, -1.0, -3.414e-07, 0.0, -1.0, -3.414e-07, 0.0, -1.0, -3.414e-07, 0.0, -1.0, -3.414e-07, 4.433e-06, -1.0, -4.238e-07, 4.433e-06, -1.0, -4.238e-07, 4.433e-06, -1.0, -4.238e-07, 4.433e-06, -1.0, -4.238e-07, 0.7123, -0.7019, -2.274e-07, 0.7123, -0.7019, -2.274e-07, 0.7123, -0.7019, -2.274e-07, 0.7123, -0.7019, -2.274e-07, 1.0, -0.0006931, -1.554e-07, 1.0, -0.0006931, -1.554e-07, 1.0, -0.0006931, -1.554e-07, 1.0, -0.0006931, -1.554e-07, 1.0, -0.0006931, -1.554e-07, -0.7389, -0.6738, 0.0, -0.7389, -0.6738, 0.0, -0.7389, -0.6738, 0.0, -0.7389, -0.6738, 0.0, 1.0, 0.0005638, -1.725e-07, 1.0, 0.0005638, -1.725e-07, 1.0, 0.0005638, -1.725e-07, 1.0, 0.0005638, -1.725e-07, 0.7535, -0.6574, -3.437e-07, 0.7535, -0.6574, -3.437e-07, 0.7535, -0.6574, -3.437e-07, 0.7535, -0.6574, -3.437e-07, 0.0002181, -9.679e-05, 1.0, 0.0002181, -9.679e-05, 1.0, 0.0002181, -9.679e-05, 1.0, 0.0002181, -9.679e-05, 1.0, -0.0002997, 0.4035, 0.915, -0.0002997, 0.4035, 0.915, -0.0002997, 0.4035, 0.915, -0.0002997, 0.4035, 0.915, -1.0, -0.001079, 0.0005749, -1.0, -0.001079, 0.0005749, -1.0, -0.001079, 0.0005749, -1.0, -0.001079, 0.0005749, 0.001388, -0.8849, 0.4659, 0.001388, -0.8849, 0.4659, 0.001388, -0.8849, 0.4659, 0.001388, -0.8849, 0.4659, 0.001263, -0.8868, 0.4621, 0.001263, -0.8868, 0.4621, 0.001263, -0.8868, 0.4621, 0.001263, -0.8868, 0.4621, -0.0007692, 0.5989, 0.8008, -0.0007692, 0.5989, 0.8008, -0.0007692, 0.5989, 0.8008, -0.0007692, 0.5989, 0.8008, -1.0, -0.0004893, -0.0006819, -1.0, -0.0004893, -0.0006819, -1.0, -0.0004893, -0.0006819, -1.0, -0.0004893, -0.0006819, 0.0005499, -0.3026, 0.9531, 0.0005499, -0.3026, 0.9531, 0.0005499, -0.3026, 0.9531, 0.0005499, -0.3026, 0.9531, -0.001455, 1.0, 1.61e-06, -0.001455, 1.0, 1.61e-06, -0.001455, 1.0, 1.61e-06, -0.001455, 1.0, 1.61e-06, -1.0, 0.0003504, -0.002218, -1.0, 0.0003504, -0.002218, -1.0, 0.0003504, -0.002218, -1.0, 0.0003504, -0.002218, -0.000378, 0.3984, 0.9172, -0.000378, 0.3984, 0.9172, -0.000378, 0.3984, 0.9172, -0.000378, 0.3984, 0.9172, 0.0008681, -0.4663, 0.8846, 0.0008681, -0.4663, 0.8846, 0.0008681, -0.4663, 0.8846, 0.0008681, -0.4663, 0.8846, -1.0, -1.165e-05, 0.000497, -1.0, -1.165e-05, 0.000497, -1.0, -1.165e-05, 0.000497, -1.0, -1.165e-05, 0.000497, -1.0, -1.165e-05, 0.000497, 0.001454, -0.9564, 0.2921, 0.001454, -0.9564, 0.2921, 0.001454, -0.9564, 0.2921, 0.001454, -0.9564, 0.2921, 0.0006406, -0.2967, 0.955, 0.0006406, -0.2967, 0.955, 0.0006406, -0.2967, 0.955, 0.0006406, -0.2967, 0.955, -1.0, 0.0003466, 0.001308, -1.0, 0.0003466, 0.001308, -1.0, 0.0003466, 0.001308, -1.0, 0.0003466, 0.001308, -1.0, -0.001319, 0.0004076, -1.0, -0.001319, 0.0004076, -1.0, -0.001319, 0.0004076, -1.0, -0.001319, 0.0004076, -1.0, -0.001188, 7.477e-06, -1.0, -0.001188, 7.477e-06, -1.0, -0.001188, 7.477e-06, -1.0, -0.001188, 7.477e-06, -1.0, -0.001005, 0.0002544, -1.0, -0.001005, 0.0002544, -1.0, -0.001005, 0.0002544, -1.0, -0.001005, 0.0002544, -1.0, -5.883e-05, -0.0001833, -1.0, -5.883e-05, -0.0001833, -1.0, -5.883e-05, -0.0001833, -1.0, -5.883e-05, -0.0001833, 0.001362, -0.9539, 0.3003, 0.001362, -0.9539, 0.3003, 0.001362, -0.9539, 0.3003, 0.001362, -0.9539, 0.3003, -0.00444, -0.001703, 1.0, -0.00444, -0.001703, 1.0, -0.00444, -0.001703, 1.0, -0.00444, -0.001703, 1.0, 0.002946, 0.9987, 0.05159, 0.002946, 0.9987, 0.05159, 0.002946, 0.9987, 0.05159, 0.002946, 0.9987, 0.05159, -0.9998, -0.01737, 0.008359, -0.9998, -0.01737, 0.008359, -0.9998, -0.01737, 0.008359, -0.9998, -0.01737, 0.008359, 0.0009012, -0.4625, 0.8866, 0.0009012, -0.4625, 0.8866, 0.0009012, -0.4625, 0.8866, 0.0009012, -0.4625, 0.8866, -0.7389, -0.6444, 0.1968, -0.7389, -0.6444, 0.1968, -0.7389, -0.6444, 0.1968, -0.7389, -0.6444, 0.1968, -0.7309, 0.4139, 0.5427, -0.7309, 0.4139, 0.5427, -0.7309, 0.4139, 0.5427, -0.7309, 0.4139, 0.5427, -0.6507, 0.7593, 0.0006717, -0.6507, 0.7593, 0.0006717, -0.6507, 0.7593, 0.0006717, -0.6507, 0.7593, 0.0006717, -0.7034, -0.006604, 0.7108, -0.7034, -0.006604, 0.7108, -0.7034, -0.006604, 0.7108, -0.7034, -0.006604, 0.7108, -0.7446, -0.1987, 0.6372, -0.7446, -0.1987, 0.6372, -0.7446, -0.1987, 0.6372, -0.7446, -0.1987, 0.6372, -0.7343, 0.2703, 0.6227, -0.7343, 0.2703, 0.6227, -0.7343, 0.2703, 0.6227, -0.7343, 0.2703, 0.6227, -0.7421, -0.312, 0.5932, -0.7421, -0.312, 0.5932, -0.7421, -0.312, 0.5932, -0.7421, -0.312, 0.5932, -0.7397, -0.5955, 0.3135, -0.7397, -0.5955, 0.3135, -0.7397, -0.5955, 0.3135, -0.7397, -0.5955, 0.3135, -0.7184, -0.01148, 0.6955, -0.7184, -0.01148, 0.6955, -0.7184, -0.01148, 0.6955, -0.7184, -0.01148, 0.6955, -0.7297, 0.2759, 0.6256, -0.7297, 0.2759, 0.6256, -0.7297, 0.2759, 0.6256, -0.7297, 0.2759, 0.6256, -0.7291, -0.2077, 0.6521, -0.7291, -0.2077, 0.6521, -0.7291, -0.2077, 0.6521, -0.7291, -0.2077, 0.6521, -0.7389, 0.6729, 0.03415, -0.7389, 0.6729, 0.03415, -0.7389, 0.6729, 0.03415, -0.7389, 0.6729, 0.03415, -0.7286, -0.6075, 0.3165, -0.7286, -0.6075, 0.3165, -0.7286, -0.6075, 0.3165, -0.7286, -0.6075, 0.3165, -0.7288, -0.3161, 0.6074, -0.7288, -0.3161, 0.6074, -0.7288, -0.3161, 0.6074, -0.7288, -0.3161, 0.6074, -0.713, -0.6691, 0.2096, -0.713, -0.6691, 0.2096, -0.713, -0.6691, 0.2096, -0.713, -0.6691, 0.2096, -0.7302, 0.4092, 0.5471, -0.7302, 0.4092, 0.5471, -0.7302, 0.4092, 0.5471, -0.7302, 0.4092, 0.5471, -0.0007102, 0.6066, 0.795, -0.0007102, 0.6066, 0.795, -0.0007102, 0.6066, 0.795, -0.0007102, 0.6066, 0.795, -1.0, 0.0006429, -0.0003009, -1.0, 0.0006429, -0.0003009, -1.0, 0.0006429, -0.0003009, -1.0, 0.0006429, -0.0003009, -1.0, 0.0006631, -0.0002396, -1.0, 0.0006631, -0.0002396, -1.0, 0.0006631, -0.0002396, -1.0, 0.0006631, -0.0002396, -1.0, 0.001318, -0.001807, -1.0, 0.001318, -0.001807, -1.0, 0.001318, -0.001807, -1.0, 0.001318, -0.001807, -1.0, -0.0003522, -0.0006998, -1.0, -0.0003522, -0.0006998, -1.0, -0.0003522, -0.0006998, -1.0, -0.0003522, -0.0006998, -1.0, -0.000405, -0.0006149, -1.0, -0.000405, -0.0006149, -1.0, -0.000405, -0.0006149, -1.0, -0.000405, -0.0006149, -0.6769, -0.2892, -0.6769, -0.6769, -0.2892, -0.6769, -0.6769, -0.2892, -0.6769, -0.6947, -0.3564, -0.6247, -0.6947, -0.3564, -0.6247, -0.6947, -0.3564, -0.6247, -0.6947, -0.3564, -0.6247, -0.7116, 0.6491, -0.2689, -0.7116, 0.6491, -0.2689, -0.7116, 0.6491, -0.2689, -0.7116, 0.6491, -0.2689, -0.6937, -0.3569, -0.6256, -0.6937, -0.3569, -0.6256, -0.6937, -0.3569, -0.6256, -0.6937, -0.3569, -0.6256, -0.7119, 0.6489, -0.2686, -0.7119, 0.6489, -0.2686, -0.7119, 0.6489, -0.2686, -0.7119, 0.6489, -0.2686, -0.7132, 0.2682, -0.6476, -0.7132, 0.2682, -0.6476, -0.7132, 0.2682, -0.6476, -0.7132, 0.2682, -0.6476, -0.712, 0.2686, -0.6488, -0.712, 0.2686, -0.6488, -0.712, 0.2686, -0.6488, -0.712, 0.2686, -0.6488, -0.7124, -0.7018, 0.0002689, -0.7124, -0.7018, 0.0002689, -0.7124, -0.7018, 0.0002689, -0.7124, -0.7018, 0.0002689, -3.654e-08, 0.0, 1.0, -3.654e-08, 0.0, 1.0, -3.654e-08, 0.0, 1.0, -3.654e-08, 0.0, 1.0, -3.654e-08, 0.0, 1.0, -3.654e-08, 0.0, 1.0, -3.654e-08, 0.0, 1.0, -3.654e-08, 0.0, 1.0, 0.0, -1.0, 0.0, 0.0, -1.0, 0.0, 0.0, -1.0, 0.0, 0.0, -1.0, 0.0, 0.0, 0.0, -1.0, 0.0, 0.0, -1.0, 0.0, 0.0, -1.0, 0.0, 0.0, -1.0, 0.0, 0.0, -1.0, 0.0, -1.0, 0.0, 0.0, -1.0, 0.0, 0.0, -1.0, 0.0, 0.0, -1.0, 0.0, 0.0006959, -1.0, 0.0003729, 0.0006959, -1.0, 0.0003729, 0.0006959, -1.0, 0.0003729, 0.0006959, -1.0, 0.0003729, -0.712, -0.7022, 1.876e-05, -0.712, -0.7022, 1.876e-05, -0.712, -0.7022, 1.876e-05, -0.712, -0.7022, 1.876e-05, -1.0, 0.0005636, 0.0, -1.0, 0.0005636, 0.0, -1.0, 0.0005636, 0.0, -1.0, 0.0005636, 0.0, 0.0009397, -1.0, 6.396e-05, 0.0009397, -1.0, 6.396e-05, 0.0009397, -1.0, 6.396e-05, 0.0009397, -1.0, 6.396e-05, 0.0, -0.7025, -0.7117, 0.0, -0.7025, -0.7117, 0.0, -0.7025, -0.7117, 0.0, -0.7025, -0.7117, 0.0, -1.0, 0.0, 0.0, -1.0, 0.0, 0.0, -1.0, 0.0, 0.0, -1.0, 0.0, 0.0, -1.0, 0.0, 0.0, -1.0, 0.0, 0.0, -1.0, 0.0, 0.0, -1.0, 0.0, 0.0, -1.0, 0.0, 0.0, -1.0, 0.0, 0.0, -1.0, 0.0, 0.0, -1.0, 0.0, 0.0, -1.0, 9.823e-07, 0.0, -1.0, 9.823e-07, 0.0, -1.0, 9.823e-07, 0.0, -1.0, 9.823e-07, 0.0007275, -1.0, 0.001211, 0.0007275, -1.0, 0.001211, 0.0007275, -1.0, 0.001211, 0.0007275, -1.0, 0.001211, 0.0, -1.0, -6.076e-06, 0.0, -1.0, -6.076e-06, 0.0, -1.0, -6.076e-06, 0.0, -1.0, -6.076e-06, 0.0, -1.0, -3.099e-06, 0.0, -1.0, -3.099e-06, 0.0, -1.0, -3.099e-06, 0.0, -1.0, -3.099e-06, -0.7389, 0.6738, 0.0, -0.7389, 0.6738, 0.0, -0.7389, 0.6738, 0.0, -0.7389, 0.6738, 0.0, 0.0, -0.7025, 0.7117, 0.0, -0.7025, 0.7117, 0.0, -0.7025, 0.7117, 0.0, -0.7025, 0.7117, 0.0, -0.7025, 0.7117, 0.0, -0.7025, 0.7117, -1.649e-07, -1.0, 0.0, -1.649e-07, -1.0, 0.0, -1.649e-07, -1.0, 0.0, -1.649e-07, -1.0, 0.0, -1.724e-05, -1.0, 1.933e-05, -1.724e-05, -1.0, 1.933e-05, -1.724e-05, -1.0, 1.933e-05, -1.724e-05, -1.0, 1.933e-05, -1.724e-05, -1.0, 1.933e-05, -1.0, -0.0003514, 2.701e-05, -1.0, -0.0003514, 2.701e-05, -1.0, -0.0003514, 2.701e-05, -1.0, -0.0003514, 2.701e-05, -1.0, -0.0003514, 2.701e-05, -1.0, -0.000695, -0.0005275, -1.0, -0.000695, -0.0005275, -1.0, -0.000695, -0.0005275, -1.0, -0.000695, -0.0005275, -1.0, -0.000695, -0.0005275, -0.7535, -0.6574, 2.907e-07, -0.7535, -0.6574, 2.907e-07, -0.7535, -0.6574, 2.907e-07, -0.7535, -0.6574, 2.907e-07, -0.7544, -0.6564, 0.001624, -0.7544, -0.6564, 0.001624, -0.7544, -0.6564, 0.001624, 0.0, -0.7394, -0.6733, 0.0, -0.7394, -0.6733, 0.0, -0.7394, -0.6733, 0.0, -0.7394, -0.6733, 0.0, 0.0, -1.0, 0.0, 0.0, -1.0, 0.0, 0.0, -1.0, 0.0, 0.0, -1.0, -0.7389, 0.6738, -0.001696, -0.7389, 0.6738, -0.001696, -0.7389, 0.6738, -0.001696, 8.884e-06, 0.6734, -0.7393, 8.884e-06, 0.6734, -0.7393, 8.884e-06, 0.6734, -0.7393, 8.884e-06, 0.6734, -0.7393, 0.0, 0.6738, 0.7389, 0.0, 0.6738, 0.7389, 0.0, 0.6738, 0.7389, 0.0, 0.6738, 0.7389, 0.0, 0.6738, 0.7389, 0.0, 0.6738, 0.7389, 0.0, 0.0, 1.0, 0.0, 0.0, 1.0, 0.0, 0.0, 1.0, 0.0, 0.0, 1.0, 0.0, 0.0, 1.0, 0.0, 0.0, 1.0, 0.0, -0.7394, 0.6732, 0.0, -0.7394, 0.6732, 0.0, -0.7394, 0.6732, 0.0, -0.7394, 0.6732, 0.0, -0.7394, 0.6732, 0.0, -0.7394, 0.6732, 0.0, -0.7394, 0.6732, -0.0009344, -1.0, -0.000947, -0.0009344, -1.0, -0.000947, -0.0009344, -1.0, -0.000947, -0.0009344, -1.0, -0.000947, 0.0, -1.0, 0.0, 0.0, -1.0, 0.0, 0.0, -1.0, 0.0, 0.0, -1.0, 0.0, 0.0, -1.0, 0.0, 0.0, -1.0, 0.0, 0.0, -1.0, 0.0, 0.0, -1.0, 0.0, 6.649e-06, -1.0, 0.0, 6.649e-06, -1.0, 0.0, 6.649e-06, -1.0, 0.0, 6.649e-06, -1.0, 0.0, 0.7123, -0.7019, -2.801e-07, 0.7123, -0.7019, -2.801e-07, 0.7123, -0.7019, -2.801e-07, 0.7123, -0.7019, -2.801e-07, 1.0, -0.000693, 0.0, 1.0, -0.000693, 0.0, 1.0, -0.000693, 0.0, 1.0, -0.000693, 0.0, 1.0, -0.000693, 0.0, -0.7389, -0.6738, 0.0, -0.7389, -0.6738, 0.0, -0.7389, -0.6738, 0.0, -0.7389, -0.6738, 0.0, 1.0, 0.0005638, 0.0, 1.0, 0.0005638, 0.0, 1.0, 0.0005638, 0.0, 1.0, 0.0005638, 0.0, 0.7535, -0.6574, 0.0, 0.7535, -0.6574, 0.0, 0.7535, -0.6574, 0.0, 0.7535, -0.6574, 0.0])] * 3)])

# ---- objects
ob_walls = bpy.data.objects.new('Walls', me_cube_004)
ob_lamp = bpy.data.objects.new('Lamp', me_cube_001)
ob_rings = bpy.data.objects.new('Rings', me_circle_001)

# ---- transforms, parenting, visibility, modifiers, constraints
ob_walls.location = (8.831e-09, 0.0, 0.0)
ob_lamp.location = (-1.25, 1.283e-05, 2.134)
ob_lamp.scale = (0.423, 0.423, 0.423)
_m = ob_lamp.modifiers.new('Mirror', 'MIRROR')
ob_rings.location = (-1.25, -0.75, -2.384e-07)
ob_rings.rotation_euler = (1.571, -0.0, 0.0)
_m = ob_rings.modifiers.new('Mirror', 'MIRROR')

# ---- collection membership
scene.collection.objects.link(ob_walls)
scene.collection.objects.link(ob_lamp)
scene.collection.objects.link(ob_rings)

# ---- scene / render settings (as saved in the file)
scene.frame_start = 1; scene.frame_end = 250; scene.frame_set(221)
scene.render.engine = 'BLENDER_EEVEE_NEXT'
bpy.context.view_layer.update()

# ---- added for rendering (the .blend has no active camera and no usable light): camera, sun
cam_auto = bpy.data.cameras.new('AutoCamera')
cam_auto.lens = 50.0
cam_auto.sensor_width = 36.0
cam_auto.clip_end = 1000.0
ob_auto_camera = bpy.data.objects.new('AutoCamera', cam_auto)
scene.collection.objects.link(ob_auto_camera)
ob_auto_camera.location = (3.44997, -5.63992, 4.82685)
ob_auto_camera.rotation_euler = (1.09748, -7.21219e-08, 0.694738)
scene.camera = ob_auto_camera
light_auto_sun = bpy.data.lights.new('AutoSun', 'SUN')
light_auto_sun.energy = 3.0
light_auto_sun.angle = 0.0523599
ob_auto_sun = bpy.data.objects.new('AutoSun', light_auto_sun)
scene.collection.objects.link(ob_auto_sun)
ob_auto_sun.rotation_euler = (0.872665, 0.174533, 0.523599)
bpy.context.view_layer.update()
